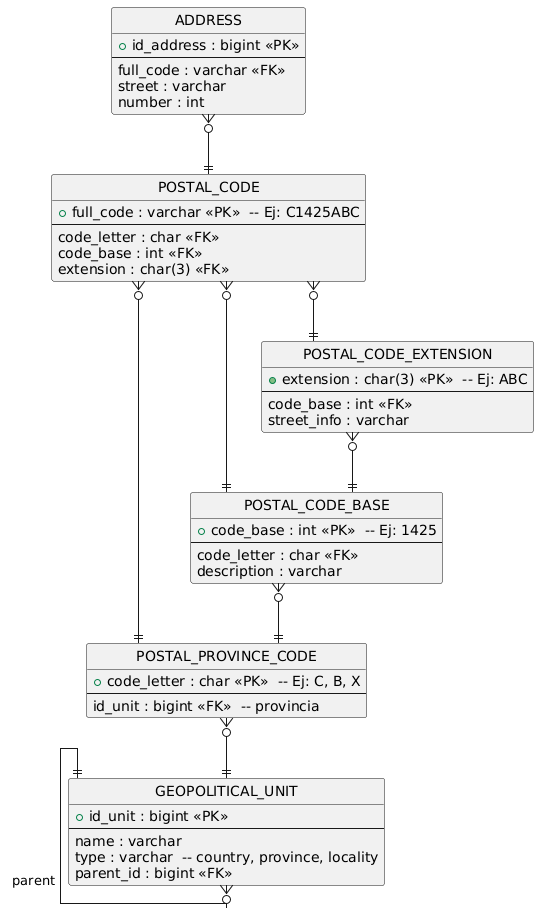

The diagram above was rendered by PlantUML. Its source (embedded in the PNG):
@startuml
hide circle
skinparam linetype ortho

entity GEOPOLITICAL_UNIT {
  +id_unit : bigint <<PK>>
  --
  name : varchar
  type : varchar  -- country, province, locality
  parent_id : bigint <<FK>>
}

entity POSTAL_PROVINCE_CODE {
  +code_letter : char <<PK>>  -- Ej: C, B, X
  --
  id_unit : bigint <<FK>>  -- provincia
}

entity POSTAL_CODE_BASE {
  +code_base : int <<PK>>  -- Ej: 1425
  --
  code_letter : char <<FK>>
  description : varchar
}

entity POSTAL_CODE_EXTENSION {
  +extension : char(3) <<PK>>  -- Ej: ABC
  --
  code_base : int <<FK>>
  street_info : varchar
}

entity POSTAL_CODE {
  +full_code : varchar <<PK>>  -- Ej: C1425ABC
  --
  code_letter : char <<FK>>
  code_base : int <<FK>>
  extension : char(3) <<FK>>
}

entity ADDRESS {
  +id_address : bigint <<PK>>
  --
  full_code : varchar <<FK>>
  street : varchar
  number : int
}

GEOPOLITICAL_UNIT ||--o{ GEOPOLITICAL_UNIT : parent

POSTAL_PROVINCE_CODE }o--|| GEOPOLITICAL_UNIT
POSTAL_CODE_BASE }o--|| POSTAL_PROVINCE_CODE
POSTAL_CODE_EXTENSION }o--|| POSTAL_CODE_BASE

POSTAL_CODE }o--|| POSTAL_PROVINCE_CODE
POSTAL_CODE }o--|| POSTAL_CODE_BASE
POSTAL_CODE }o--|| POSTAL_CODE_EXTENSION

ADDRESS }o--|| POSTAL_CODE
@enduml